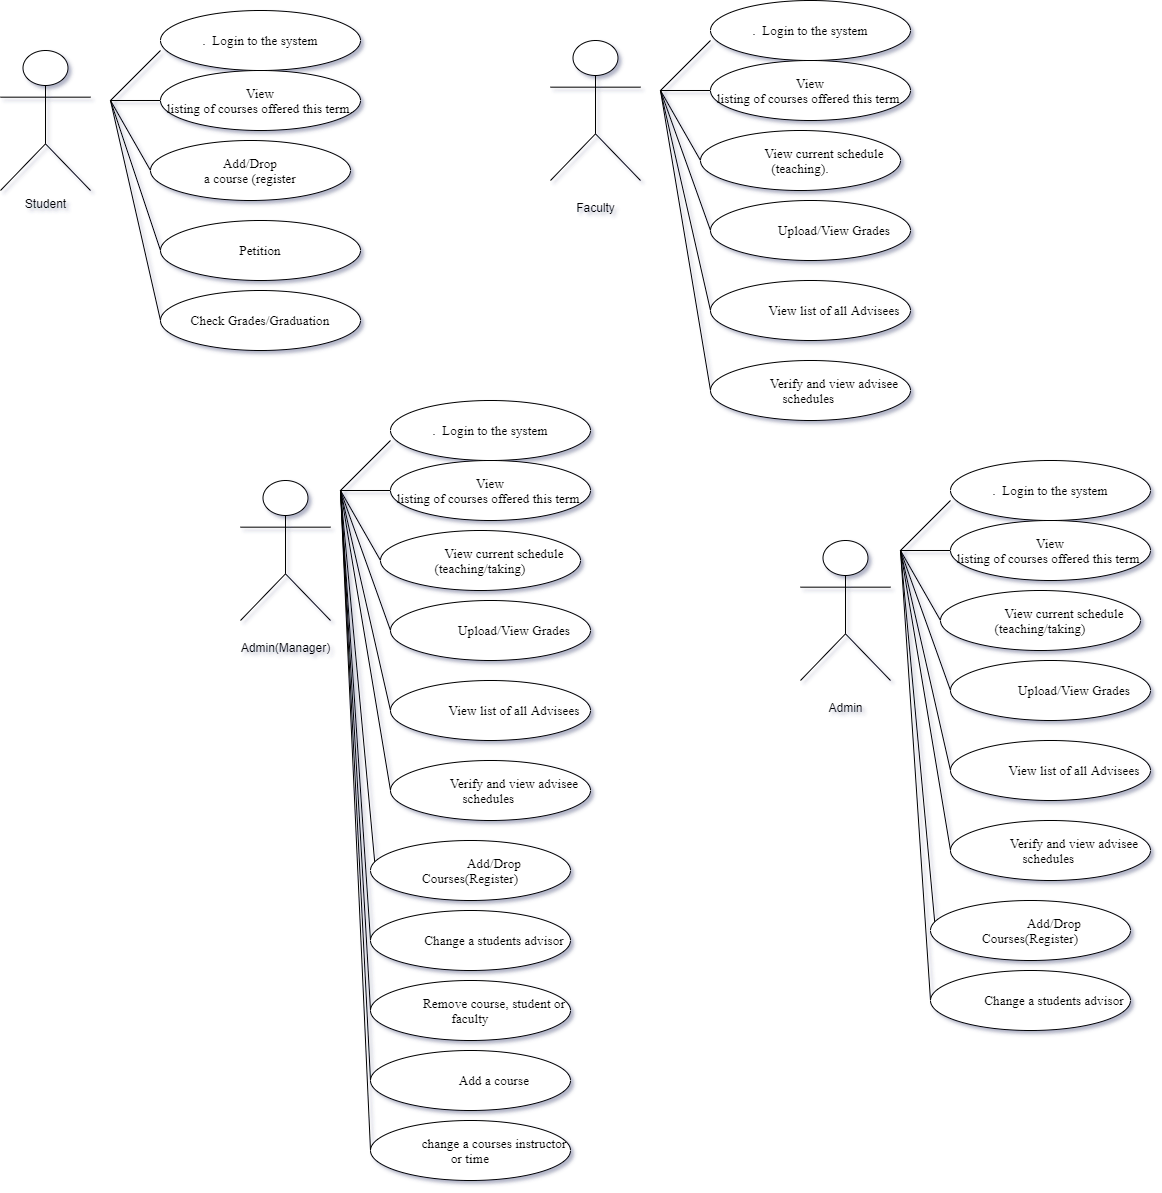

The diagram above was exported from draw.io. Its source (the exported page's mxGraphModel, read from the mxfile embedded in the PNG):
<mxGraphModel dx="1567" dy="5022" grid="1" gridSize="10" guides="1" tooltips="1" connect="1" arrows="1" fold="1" page="1" pageScale="1" pageWidth="850" pageHeight="1100" math="0" shadow="1">
  <root>
    <mxCell id="0" />
    <mxCell id="1" parent="0" />
    <mxCell id="to7Jj7v7E0akUHMSI9L--1" value="Student" style="shape=umlActor;verticalLabelPosition=bottom;verticalAlign=top;html=1;outlineConnect=0;" parent="1" vertex="1">
      <mxGeometry x="100" y="90" width="90" height="140" as="geometry" />
    </mxCell>
    <mxCell id="to7Jj7v7E0akUHMSI9L--2" value="" style="endArrow=none;html=1;" parent="1" edge="1">
      <mxGeometry width="50" height="50" relative="1" as="geometry">
        <mxPoint x="210" y="140" as="sourcePoint" />
        <mxPoint x="260" y="90" as="targetPoint" />
      </mxGeometry>
    </mxCell>
    <mxCell id="to7Jj7v7E0akUHMSI9L--4" value="" style="endArrow=none;html=1;" parent="1" edge="1">
      <mxGeometry width="50" height="50" relative="1" as="geometry">
        <mxPoint x="210" y="140" as="sourcePoint" />
        <mxPoint x="260" y="140" as="targetPoint" />
      </mxGeometry>
    </mxCell>
    <mxCell id="to7Jj7v7E0akUHMSI9L--5" value="&lt;span style=&quot;font-size: 10.0pt ; font-family: &amp;#34;times new roman&amp;#34; , serif&quot;&gt;View&lt;br/&gt;listing of courses offered this term.&lt;/span&gt;" style="ellipse;whiteSpace=wrap;html=1;" parent="1" vertex="1">
      <mxGeometry x="260" y="110" width="200" height="60" as="geometry" />
    </mxCell>
    <mxCell id="to7Jj7v7E0akUHMSI9L--8" value="" style="endArrow=none;html=1;" parent="1" edge="1">
      <mxGeometry width="50" height="50" relative="1" as="geometry">
        <mxPoint x="210" y="140" as="sourcePoint" />
        <mxPoint x="250" y="210" as="targetPoint" />
      </mxGeometry>
    </mxCell>
    <mxCell id="to7Jj7v7E0akUHMSI9L--10" value="&lt;span style=&quot;font-family: &amp;#34;times new roman&amp;#34; , serif ; font-size: 13.3333px&quot;&gt;.&amp;nbsp; Login to the system&lt;/span&gt;" style="ellipse;whiteSpace=wrap;html=1;" parent="1" vertex="1">
      <mxGeometry x="260" y="50" width="200" height="60" as="geometry" />
    </mxCell>
    <mxCell id="to7Jj7v7E0akUHMSI9L--11" value="&lt;span style=&quot;font-size: 10.0pt ; font-family: &amp;#34;times new roman&amp;#34; , serif&quot;&gt;Add/Drop&lt;br&gt;a course (register&lt;/span&gt;" style="ellipse;whiteSpace=wrap;html=1;" parent="1" vertex="1">
      <mxGeometry x="250" y="180" width="200" height="60" as="geometry" />
    </mxCell>
    <mxCell id="to7Jj7v7E0akUHMSI9L--33" value="&lt;br&gt;Faculty" style="shape=umlActor;verticalLabelPosition=bottom;verticalAlign=top;html=1;outlineConnect=0;" parent="1" vertex="1">
      <mxGeometry x="650" y="80" width="90" height="140" as="geometry" />
    </mxCell>
    <mxCell id="to7Jj7v7E0akUHMSI9L--34" value="" style="endArrow=none;html=1;" parent="1" edge="1">
      <mxGeometry width="50" height="50" relative="1" as="geometry">
        <mxPoint x="760" y="130" as="sourcePoint" />
        <mxPoint x="810" y="80" as="targetPoint" />
      </mxGeometry>
    </mxCell>
    <mxCell id="to7Jj7v7E0akUHMSI9L--35" value="" style="endArrow=none;html=1;" parent="1" edge="1">
      <mxGeometry width="50" height="50" relative="1" as="geometry">
        <mxPoint x="760" y="130" as="sourcePoint" />
        <mxPoint x="810" y="130" as="targetPoint" />
      </mxGeometry>
    </mxCell>
    <mxCell id="to7Jj7v7E0akUHMSI9L--36" value="&lt;span style=&quot;font-size: 10.0pt ; font-family: &amp;#34;times new roman&amp;#34; , serif&quot;&gt;View&lt;br/&gt;listing of courses offered this term.&lt;/span&gt;" style="ellipse;whiteSpace=wrap;html=1;" parent="1" vertex="1">
      <mxGeometry x="810" y="100" width="200" height="60" as="geometry" />
    </mxCell>
    <mxCell id="to7Jj7v7E0akUHMSI9L--37" value="" style="endArrow=none;html=1;" parent="1" edge="1">
      <mxGeometry width="50" height="50" relative="1" as="geometry">
        <mxPoint x="760" y="130" as="sourcePoint" />
        <mxPoint x="800" y="200" as="targetPoint" />
      </mxGeometry>
    </mxCell>
    <mxCell id="to7Jj7v7E0akUHMSI9L--38" value="&lt;span style=&quot;font-family: &amp;#34;times new roman&amp;#34; , serif ; font-size: 13.3333px&quot;&gt;.&amp;nbsp; Login to the system&lt;/span&gt;" style="ellipse;whiteSpace=wrap;html=1;" parent="1" vertex="1">
      <mxGeometry x="810" y="40" width="200" height="60" as="geometry" />
    </mxCell>
    <mxCell id="to7Jj7v7E0akUHMSI9L--39" value="&lt;p class=&quot;MsoNormal&quot; style=&quot;text-indent: 0.5in&quot;&gt;&lt;span style=&quot;font-size: 10.0pt ; font-family: &amp;#34;times new roman&amp;#34; , serif&quot;&gt;View current schedule (teaching).&lt;/span&gt;&lt;/p&gt;" style="ellipse;whiteSpace=wrap;html=1;" parent="1" vertex="1">
      <mxGeometry x="800" y="170" width="200" height="60" as="geometry" />
    </mxCell>
    <mxCell id="to7Jj7v7E0akUHMSI9L--40" value="&lt;br&gt;Admin(Manager)" style="shape=umlActor;verticalLabelPosition=bottom;verticalAlign=top;html=1;outlineConnect=0;" parent="1" vertex="1">
      <mxGeometry x="340" y="520" width="90" height="140" as="geometry" />
    </mxCell>
    <mxCell id="FIhBdFrDk82x0FMi_pdi-1" value="&lt;font face=&quot;times new roman, serif&quot;&gt;&lt;span style=&quot;font-size: 13.3333px&quot;&gt;Check Grades/Graduation&lt;/span&gt;&lt;/font&gt;" style="ellipse;whiteSpace=wrap;html=1;" parent="1" vertex="1">
      <mxGeometry x="260" y="330" width="200" height="60" as="geometry" />
    </mxCell>
    <mxCell id="FIhBdFrDk82x0FMi_pdi-2" value="" style="endArrow=none;html=1;exitX=0;exitY=0.5;exitDx=0;exitDy=0;" parent="1" source="FIhBdFrDk82x0FMi_pdi-1" edge="1">
      <mxGeometry width="50" height="50" relative="1" as="geometry">
        <mxPoint x="180" y="190" as="sourcePoint" />
        <mxPoint x="210" y="140" as="targetPoint" />
      </mxGeometry>
    </mxCell>
    <mxCell id="FIhBdFrDk82x0FMi_pdi-3" value="&lt;font face=&quot;times new roman, serif&quot;&gt;&lt;span style=&quot;font-size: 13.3333px&quot;&gt;Petition&lt;/span&gt;&lt;/font&gt;" style="ellipse;whiteSpace=wrap;html=1;" parent="1" vertex="1">
      <mxGeometry x="260" y="260" width="200" height="60" as="geometry" />
    </mxCell>
    <mxCell id="FIhBdFrDk82x0FMi_pdi-4" value="" style="endArrow=none;html=1;exitX=0;exitY=0.5;exitDx=0;exitDy=0;" parent="1" source="FIhBdFrDk82x0FMi_pdi-3" edge="1">
      <mxGeometry width="50" height="50" relative="1" as="geometry">
        <mxPoint x="270" y="370" as="sourcePoint" />
        <mxPoint x="210" y="140" as="targetPoint" />
      </mxGeometry>
    </mxCell>
    <mxCell id="FIhBdFrDk82x0FMi_pdi-5" value="&lt;p class=&quot;MsoNormal&quot; style=&quot;text-indent: 0.5in&quot;&gt;&lt;font face=&quot;times new roman, serif&quot;&gt;&lt;span style=&quot;font-size: 13.3333px&quot;&gt;Upload/View Grades&lt;/span&gt;&lt;/font&gt;&lt;/p&gt;" style="ellipse;whiteSpace=wrap;html=1;" parent="1" vertex="1">
      <mxGeometry x="810" y="240" width="200" height="60" as="geometry" />
    </mxCell>
    <mxCell id="FIhBdFrDk82x0FMi_pdi-6" value="" style="endArrow=none;html=1;exitX=0;exitY=0.5;exitDx=0;exitDy=0;" parent="1" source="FIhBdFrDk82x0FMi_pdi-5" edge="1">
      <mxGeometry width="50" height="50" relative="1" as="geometry">
        <mxPoint x="740" y="220" as="sourcePoint" />
        <mxPoint x="760" y="130" as="targetPoint" />
      </mxGeometry>
    </mxCell>
    <mxCell id="3z5qGlkXUUPG0oPLtFYJ-2" value="&lt;p class=&quot;MsoNormal&quot; style=&quot;text-indent: 0.5in&quot;&gt;&lt;font face=&quot;times new roman, serif&quot;&gt;&lt;span style=&quot;font-size: 13.3333px&quot;&gt;View list of all Advisees&lt;/span&gt;&lt;/font&gt;&lt;/p&gt;" style="ellipse;whiteSpace=wrap;html=1;" parent="1" vertex="1">
      <mxGeometry x="810" y="320" width="200" height="60" as="geometry" />
    </mxCell>
    <mxCell id="3z5qGlkXUUPG0oPLtFYJ-3" value="" style="endArrow=none;html=1;exitX=0;exitY=0.5;exitDx=0;exitDy=0;" parent="1" source="3z5qGlkXUUPG0oPLtFYJ-2" edge="1">
      <mxGeometry width="50" height="50" relative="1" as="geometry">
        <mxPoint x="790" y="310" as="sourcePoint" />
        <mxPoint x="760" y="130" as="targetPoint" />
      </mxGeometry>
    </mxCell>
    <mxCell id="3z5qGlkXUUPG0oPLtFYJ-4" value="&lt;p class=&quot;MsoNormal&quot; style=&quot;text-indent: 0.5in&quot;&gt;&lt;font face=&quot;times new roman, serif&quot;&gt;&lt;span style=&quot;font-size: 13.3333px&quot;&gt;Verify and view advisee schedules&amp;nbsp;&lt;/span&gt;&lt;/font&gt;&lt;/p&gt;" style="ellipse;whiteSpace=wrap;html=1;" parent="1" vertex="1">
      <mxGeometry x="810" y="400" width="200" height="60" as="geometry" />
    </mxCell>
    <mxCell id="3z5qGlkXUUPG0oPLtFYJ-5" value="" style="endArrow=none;html=1;exitX=0;exitY=0.5;exitDx=0;exitDy=0;" parent="1" source="3z5qGlkXUUPG0oPLtFYJ-4" edge="1">
      <mxGeometry width="50" height="50" relative="1" as="geometry">
        <mxPoint x="740" y="390" as="sourcePoint" />
        <mxPoint x="760" y="130" as="targetPoint" />
      </mxGeometry>
    </mxCell>
    <mxCell id="NhvTaezuy4ephrd4M4ax-1" value="" style="endArrow=none;html=1;" edge="1" parent="1">
      <mxGeometry width="50" height="50" relative="1" as="geometry">
        <mxPoint x="440" y="530" as="sourcePoint" />
        <mxPoint x="490" y="480" as="targetPoint" />
      </mxGeometry>
    </mxCell>
    <mxCell id="NhvTaezuy4ephrd4M4ax-2" value="" style="endArrow=none;html=1;" edge="1" parent="1">
      <mxGeometry width="50" height="50" relative="1" as="geometry">
        <mxPoint x="440" y="530" as="sourcePoint" />
        <mxPoint x="490" y="530" as="targetPoint" />
      </mxGeometry>
    </mxCell>
    <mxCell id="NhvTaezuy4ephrd4M4ax-3" value="&lt;span style=&quot;font-size: 10.0pt ; font-family: &amp;#34;times new roman&amp;#34; , serif&quot;&gt;View&lt;br/&gt;listing of courses offered this term.&lt;/span&gt;" style="ellipse;whiteSpace=wrap;html=1;" vertex="1" parent="1">
      <mxGeometry x="490" y="500" width="200" height="60" as="geometry" />
    </mxCell>
    <mxCell id="NhvTaezuy4ephrd4M4ax-4" value="" style="endArrow=none;html=1;" edge="1" parent="1">
      <mxGeometry width="50" height="50" relative="1" as="geometry">
        <mxPoint x="440" y="530" as="sourcePoint" />
        <mxPoint x="480" y="600" as="targetPoint" />
      </mxGeometry>
    </mxCell>
    <mxCell id="NhvTaezuy4ephrd4M4ax-5" value="&lt;span style=&quot;font-family: &amp;#34;times new roman&amp;#34; , serif ; font-size: 13.3333px&quot;&gt;.&amp;nbsp; Login to the system&lt;/span&gt;" style="ellipse;whiteSpace=wrap;html=1;" vertex="1" parent="1">
      <mxGeometry x="490" y="440" width="200" height="60" as="geometry" />
    </mxCell>
    <mxCell id="NhvTaezuy4ephrd4M4ax-6" value="&lt;p class=&quot;MsoNormal&quot; style=&quot;text-indent: 0.5in&quot;&gt;&lt;span style=&quot;font-size: 10.0pt ; font-family: &amp;#34;times new roman&amp;#34; , serif&quot;&gt;View current schedule (teaching/taking)&lt;/span&gt;&lt;/p&gt;" style="ellipse;whiteSpace=wrap;html=1;" vertex="1" parent="1">
      <mxGeometry x="480" y="570" width="200" height="60" as="geometry" />
    </mxCell>
    <mxCell id="NhvTaezuy4ephrd4M4ax-7" value="&lt;p class=&quot;MsoNormal&quot; style=&quot;text-indent: 0.5in&quot;&gt;&lt;font face=&quot;times new roman, serif&quot;&gt;&lt;span style=&quot;font-size: 13.3333px&quot;&gt;Upload/View Grades&lt;/span&gt;&lt;/font&gt;&lt;/p&gt;" style="ellipse;whiteSpace=wrap;html=1;" vertex="1" parent="1">
      <mxGeometry x="490" y="640" width="200" height="60" as="geometry" />
    </mxCell>
    <mxCell id="NhvTaezuy4ephrd4M4ax-8" value="" style="endArrow=none;html=1;exitX=0;exitY=0.5;exitDx=0;exitDy=0;" edge="1" parent="1" source="NhvTaezuy4ephrd4M4ax-7">
      <mxGeometry width="50" height="50" relative="1" as="geometry">
        <mxPoint x="420" y="620" as="sourcePoint" />
        <mxPoint x="440" y="530" as="targetPoint" />
      </mxGeometry>
    </mxCell>
    <mxCell id="NhvTaezuy4ephrd4M4ax-9" value="&lt;p class=&quot;MsoNormal&quot; style=&quot;text-indent: 0.5in&quot;&gt;&lt;font face=&quot;times new roman, serif&quot;&gt;&lt;span style=&quot;font-size: 13.3333px&quot;&gt;View list of all Advisees&lt;/span&gt;&lt;/font&gt;&lt;/p&gt;" style="ellipse;whiteSpace=wrap;html=1;" vertex="1" parent="1">
      <mxGeometry x="490" y="720" width="200" height="60" as="geometry" />
    </mxCell>
    <mxCell id="NhvTaezuy4ephrd4M4ax-10" value="" style="endArrow=none;html=1;exitX=0;exitY=0.5;exitDx=0;exitDy=0;" edge="1" parent="1" source="NhvTaezuy4ephrd4M4ax-9">
      <mxGeometry width="50" height="50" relative="1" as="geometry">
        <mxPoint x="470" y="710" as="sourcePoint" />
        <mxPoint x="440" y="530" as="targetPoint" />
      </mxGeometry>
    </mxCell>
    <mxCell id="NhvTaezuy4ephrd4M4ax-11" value="&lt;p class=&quot;MsoNormal&quot; style=&quot;text-indent: 0.5in&quot;&gt;&lt;font face=&quot;times new roman, serif&quot;&gt;&lt;span style=&quot;font-size: 13.3333px&quot;&gt;Verify and view advisee schedules&amp;nbsp;&lt;/span&gt;&lt;/font&gt;&lt;/p&gt;" style="ellipse;whiteSpace=wrap;html=1;" vertex="1" parent="1">
      <mxGeometry x="490" y="800" width="200" height="60" as="geometry" />
    </mxCell>
    <mxCell id="NhvTaezuy4ephrd4M4ax-12" value="" style="endArrow=none;html=1;exitX=0;exitY=0.5;exitDx=0;exitDy=0;" edge="1" parent="1" source="NhvTaezuy4ephrd4M4ax-11">
      <mxGeometry width="50" height="50" relative="1" as="geometry">
        <mxPoint x="420" y="790" as="sourcePoint" />
        <mxPoint x="440" y="530" as="targetPoint" />
      </mxGeometry>
    </mxCell>
    <mxCell id="NhvTaezuy4ephrd4M4ax-13" value="" style="endArrow=none;html=1;exitX=0;exitY=0.5;exitDx=0;exitDy=0;" edge="1" parent="1">
      <mxGeometry width="50" height="50" relative="1" as="geometry">
        <mxPoint x="475" y="910" as="sourcePoint" />
        <mxPoint x="440" y="530" as="targetPoint" />
      </mxGeometry>
    </mxCell>
    <mxCell id="NhvTaezuy4ephrd4M4ax-14" value="&lt;p class=&quot;MsoNormal&quot; style=&quot;text-indent: 0.5in&quot;&gt;&lt;font face=&quot;times new roman, serif&quot;&gt;&lt;span style=&quot;font-size: 13.3333px&quot;&gt;Add/Drop Courses(Register)&lt;/span&gt;&lt;/font&gt;&lt;/p&gt;" style="ellipse;whiteSpace=wrap;html=1;" vertex="1" parent="1">
      <mxGeometry x="470" y="880" width="200" height="60" as="geometry" />
    </mxCell>
    <mxCell id="NhvTaezuy4ephrd4M4ax-16" value="" style="endArrow=none;html=1;exitX=0;exitY=0.5;exitDx=0;exitDy=0;" edge="1" parent="1" source="NhvTaezuy4ephrd4M4ax-17">
      <mxGeometry width="50" height="50" relative="1" as="geometry">
        <mxPoint x="440" y="970" as="sourcePoint" />
        <mxPoint x="440" y="530" as="targetPoint" />
      </mxGeometry>
    </mxCell>
    <mxCell id="NhvTaezuy4ephrd4M4ax-17" value="&lt;p class=&quot;MsoNormal&quot; style=&quot;text-indent: 0.5in&quot;&gt;&lt;font face=&quot;times new roman, serif&quot;&gt;&lt;span style=&quot;font-size: 13.3333px&quot;&gt;Change a students advisor&lt;/span&gt;&lt;/font&gt;&lt;/p&gt;" style="ellipse;whiteSpace=wrap;html=1;" vertex="1" parent="1">
      <mxGeometry x="470" y="950" width="200" height="60" as="geometry" />
    </mxCell>
    <mxCell id="NhvTaezuy4ephrd4M4ax-18" value="&lt;br&gt;Admin" style="shape=umlActor;verticalLabelPosition=bottom;verticalAlign=top;html=1;outlineConnect=0;" vertex="1" parent="1">
      <mxGeometry x="900" y="580" width="90" height="140" as="geometry" />
    </mxCell>
    <mxCell id="NhvTaezuy4ephrd4M4ax-19" value="" style="endArrow=none;html=1;" edge="1" parent="1">
      <mxGeometry width="50" height="50" relative="1" as="geometry">
        <mxPoint x="1000" y="590" as="sourcePoint" />
        <mxPoint x="1050" y="540" as="targetPoint" />
      </mxGeometry>
    </mxCell>
    <mxCell id="NhvTaezuy4ephrd4M4ax-20" value="" style="endArrow=none;html=1;" edge="1" parent="1">
      <mxGeometry width="50" height="50" relative="1" as="geometry">
        <mxPoint x="1000" y="590" as="sourcePoint" />
        <mxPoint x="1050" y="590" as="targetPoint" />
      </mxGeometry>
    </mxCell>
    <mxCell id="NhvTaezuy4ephrd4M4ax-21" value="&lt;span style=&quot;font-size: 10.0pt ; font-family: &amp;#34;times new roman&amp;#34; , serif&quot;&gt;View&lt;br/&gt;listing of courses offered this term.&lt;/span&gt;" style="ellipse;whiteSpace=wrap;html=1;" vertex="1" parent="1">
      <mxGeometry x="1050" y="560" width="200" height="60" as="geometry" />
    </mxCell>
    <mxCell id="NhvTaezuy4ephrd4M4ax-22" value="" style="endArrow=none;html=1;" edge="1" parent="1">
      <mxGeometry width="50" height="50" relative="1" as="geometry">
        <mxPoint x="1000" y="590" as="sourcePoint" />
        <mxPoint x="1040" y="660" as="targetPoint" />
      </mxGeometry>
    </mxCell>
    <mxCell id="NhvTaezuy4ephrd4M4ax-23" value="&lt;span style=&quot;font-family: &amp;#34;times new roman&amp;#34; , serif ; font-size: 13.3333px&quot;&gt;.&amp;nbsp; Login to the system&lt;/span&gt;" style="ellipse;whiteSpace=wrap;html=1;" vertex="1" parent="1">
      <mxGeometry x="1050" y="500" width="200" height="60" as="geometry" />
    </mxCell>
    <mxCell id="NhvTaezuy4ephrd4M4ax-24" value="&lt;p class=&quot;MsoNormal&quot; style=&quot;text-indent: 0.5in&quot;&gt;&lt;span style=&quot;font-size: 10.0pt ; font-family: &amp;#34;times new roman&amp;#34; , serif&quot;&gt;View current schedule (teaching/taking)&lt;/span&gt;&lt;/p&gt;" style="ellipse;whiteSpace=wrap;html=1;" vertex="1" parent="1">
      <mxGeometry x="1040" y="630" width="200" height="60" as="geometry" />
    </mxCell>
    <mxCell id="NhvTaezuy4ephrd4M4ax-25" value="&lt;p class=&quot;MsoNormal&quot; style=&quot;text-indent: 0.5in&quot;&gt;&lt;font face=&quot;times new roman, serif&quot;&gt;&lt;span style=&quot;font-size: 13.3333px&quot;&gt;Upload/View Grades&lt;/span&gt;&lt;/font&gt;&lt;/p&gt;" style="ellipse;whiteSpace=wrap;html=1;" vertex="1" parent="1">
      <mxGeometry x="1050" y="700" width="200" height="60" as="geometry" />
    </mxCell>
    <mxCell id="NhvTaezuy4ephrd4M4ax-26" value="" style="endArrow=none;html=1;exitX=0;exitY=0.5;exitDx=0;exitDy=0;" edge="1" parent="1" source="NhvTaezuy4ephrd4M4ax-25">
      <mxGeometry width="50" height="50" relative="1" as="geometry">
        <mxPoint x="980" y="680" as="sourcePoint" />
        <mxPoint x="1000" y="590" as="targetPoint" />
      </mxGeometry>
    </mxCell>
    <mxCell id="NhvTaezuy4ephrd4M4ax-27" value="&lt;p class=&quot;MsoNormal&quot; style=&quot;text-indent: 0.5in&quot;&gt;&lt;font face=&quot;times new roman, serif&quot;&gt;&lt;span style=&quot;font-size: 13.3333px&quot;&gt;View list of all Advisees&lt;/span&gt;&lt;/font&gt;&lt;/p&gt;" style="ellipse;whiteSpace=wrap;html=1;" vertex="1" parent="1">
      <mxGeometry x="1050" y="780" width="200" height="60" as="geometry" />
    </mxCell>
    <mxCell id="NhvTaezuy4ephrd4M4ax-28" value="" style="endArrow=none;html=1;exitX=0;exitY=0.5;exitDx=0;exitDy=0;" edge="1" parent="1" source="NhvTaezuy4ephrd4M4ax-27">
      <mxGeometry width="50" height="50" relative="1" as="geometry">
        <mxPoint x="1030" y="770" as="sourcePoint" />
        <mxPoint x="1000" y="590" as="targetPoint" />
      </mxGeometry>
    </mxCell>
    <mxCell id="NhvTaezuy4ephrd4M4ax-29" value="&lt;p class=&quot;MsoNormal&quot; style=&quot;text-indent: 0.5in&quot;&gt;&lt;font face=&quot;times new roman, serif&quot;&gt;&lt;span style=&quot;font-size: 13.3333px&quot;&gt;Verify and view advisee schedules&amp;nbsp;&lt;/span&gt;&lt;/font&gt;&lt;/p&gt;" style="ellipse;whiteSpace=wrap;html=1;" vertex="1" parent="1">
      <mxGeometry x="1050" y="860" width="200" height="60" as="geometry" />
    </mxCell>
    <mxCell id="NhvTaezuy4ephrd4M4ax-30" value="" style="endArrow=none;html=1;exitX=0;exitY=0.5;exitDx=0;exitDy=0;" edge="1" parent="1" source="NhvTaezuy4ephrd4M4ax-29">
      <mxGeometry width="50" height="50" relative="1" as="geometry">
        <mxPoint x="980" y="850" as="sourcePoint" />
        <mxPoint x="1000" y="590" as="targetPoint" />
      </mxGeometry>
    </mxCell>
    <mxCell id="NhvTaezuy4ephrd4M4ax-31" value="" style="endArrow=none;html=1;exitX=0;exitY=0.5;exitDx=0;exitDy=0;" edge="1" parent="1">
      <mxGeometry width="50" height="50" relative="1" as="geometry">
        <mxPoint x="1035" y="970" as="sourcePoint" />
        <mxPoint x="1000" y="590" as="targetPoint" />
      </mxGeometry>
    </mxCell>
    <mxCell id="NhvTaezuy4ephrd4M4ax-32" value="&lt;p class=&quot;MsoNormal&quot; style=&quot;text-indent: 0.5in&quot;&gt;&lt;font face=&quot;times new roman, serif&quot;&gt;&lt;span style=&quot;font-size: 13.3333px&quot;&gt;Add/Drop Courses(Register)&lt;/span&gt;&lt;/font&gt;&lt;/p&gt;" style="ellipse;whiteSpace=wrap;html=1;" vertex="1" parent="1">
      <mxGeometry x="1030" y="940" width="200" height="60" as="geometry" />
    </mxCell>
    <mxCell id="NhvTaezuy4ephrd4M4ax-33" value="" style="endArrow=none;html=1;exitX=0;exitY=0.5;exitDx=0;exitDy=0;" edge="1" parent="1" source="NhvTaezuy4ephrd4M4ax-34">
      <mxGeometry width="50" height="50" relative="1" as="geometry">
        <mxPoint x="1000" y="1030" as="sourcePoint" />
        <mxPoint x="1000" y="590" as="targetPoint" />
      </mxGeometry>
    </mxCell>
    <mxCell id="NhvTaezuy4ephrd4M4ax-34" value="&lt;p class=&quot;MsoNormal&quot; style=&quot;text-indent: 0.5in&quot;&gt;&lt;font face=&quot;times new roman, serif&quot;&gt;&lt;span style=&quot;font-size: 13.3333px&quot;&gt;Change a students advisor&lt;/span&gt;&lt;/font&gt;&lt;/p&gt;" style="ellipse;whiteSpace=wrap;html=1;" vertex="1" parent="1">
      <mxGeometry x="1030" y="1010" width="200" height="60" as="geometry" />
    </mxCell>
    <mxCell id="NhvTaezuy4ephrd4M4ax-36" value="&lt;p class=&quot;MsoNormal&quot; style=&quot;text-indent: 0.5in&quot;&gt;&lt;font face=&quot;times new roman, serif&quot;&gt;&lt;span style=&quot;font-size: 13.3333px&quot;&gt;Remove course, student&amp;nbsp;or faculty&lt;/span&gt;&lt;/font&gt;&lt;/p&gt;" style="ellipse;whiteSpace=wrap;html=1;" vertex="1" parent="1">
      <mxGeometry x="470" y="1020" width="200" height="60" as="geometry" />
    </mxCell>
    <mxCell id="NhvTaezuy4ephrd4M4ax-37" value="&lt;p class=&quot;MsoNormal&quot; style=&quot;text-indent: 0.5in&quot;&gt;&lt;font face=&quot;times new roman, serif&quot;&gt;&lt;span style=&quot;font-size: 13.3333px&quot;&gt;Add a course&lt;/span&gt;&lt;/font&gt;&lt;/p&gt;" style="ellipse;whiteSpace=wrap;html=1;align=center;" vertex="1" parent="1">
      <mxGeometry x="470" y="1090" width="200" height="60" as="geometry" />
    </mxCell>
    <mxCell id="NhvTaezuy4ephrd4M4ax-38" value="&lt;p class=&quot;MsoNormal&quot; style=&quot;text-indent: 0.5in&quot;&gt;&lt;font face=&quot;times new roman, serif&quot;&gt;&lt;span style=&quot;font-size: 13.3333px&quot;&gt;change a courses instructor or time&lt;/span&gt;&lt;/font&gt;&lt;/p&gt;" style="ellipse;whiteSpace=wrap;html=1;" vertex="1" parent="1">
      <mxGeometry x="470" y="1160" width="200" height="60" as="geometry" />
    </mxCell>
    <mxCell id="NhvTaezuy4ephrd4M4ax-39" value="" style="endArrow=none;html=1;exitX=0;exitY=0.5;exitDx=0;exitDy=0;" edge="1" parent="1" source="NhvTaezuy4ephrd4M4ax-36">
      <mxGeometry width="50" height="50" relative="1" as="geometry">
        <mxPoint x="480" y="990" as="sourcePoint" />
        <mxPoint x="440" y="530" as="targetPoint" />
      </mxGeometry>
    </mxCell>
    <mxCell id="NhvTaezuy4ephrd4M4ax-40" value="" style="endArrow=none;html=1;exitX=0;exitY=0.5;exitDx=0;exitDy=0;" edge="1" parent="1" source="NhvTaezuy4ephrd4M4ax-37">
      <mxGeometry width="50" height="50" relative="1" as="geometry">
        <mxPoint x="480" y="1060" as="sourcePoint" />
        <mxPoint x="440" y="530" as="targetPoint" />
      </mxGeometry>
    </mxCell>
    <mxCell id="NhvTaezuy4ephrd4M4ax-41" value="" style="endArrow=none;html=1;exitX=0;exitY=0.5;exitDx=0;exitDy=0;" edge="1" parent="1" source="NhvTaezuy4ephrd4M4ax-38">
      <mxGeometry width="50" height="50" relative="1" as="geometry">
        <mxPoint x="480" y="1130" as="sourcePoint" />
        <mxPoint x="440" y="530" as="targetPoint" />
      </mxGeometry>
    </mxCell>
  </root>
</mxGraphModel>